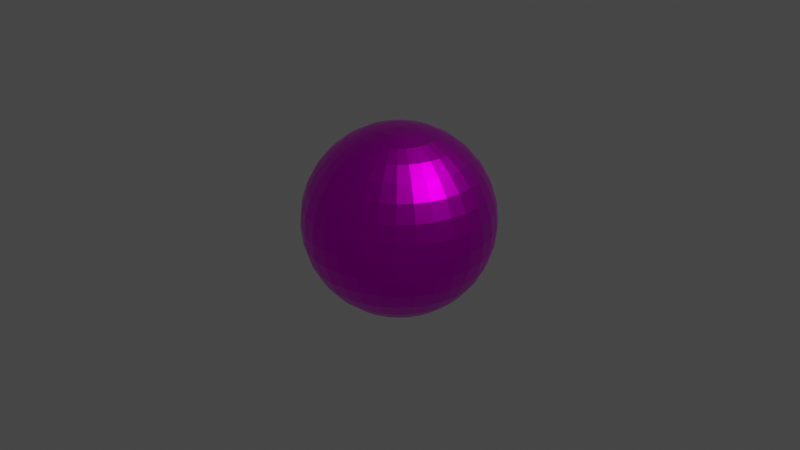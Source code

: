 # Source: Ball.blend  (saved by Blender 2.92.15; exported with 4.5.12 LTS)
import bpy
from mathutils import Matrix  # noqa: F401  (used for matrix-valued properties, if any)

bpy.ops.wm.read_factory_settings(use_empty=True)
scene = bpy.context.scene
scene.name = 'Scene'

# ---- collections
col_collection = bpy.data.collections.new('Collection'); scene.collection.children.link(col_collection)

# ---- images (referenced by path relative to the original .blend; pixels are not part of the script)
import os
ASSET_DIR = os.environ.get("B2B_ASSET_DIR", "")  # directory of the original .blend (textures are referenced by path, not embedded)
HERE = os.path.dirname(os.path.abspath(__file__))  # packed textures are extracted next to this script under _unpacked/

def load_image(name, relpath, width, height, colorspace="sRGB"):
    """Load a texture the original file referenced (path relative to the .blend, or extracted next to this script)."""
    p = next((c for c in (os.path.join(HERE, relpath), os.path.join(ASSET_DIR, relpath)) if relpath and os.path.exists(c)), "")
    if p:
        img = bpy.data.images.load(p, check_existing=True)
        img.name = name
    else:  # same state as the original file: an image datablock whose file is absent (Cycles renders it pink)
        img = bpy.data.images.new(name, width, height)
        img.source = "FILE"
        img.filepath = "//" + (relpath or name)
    img.colorspace_settings.name = colorspace
    return img
img_balltexture_png = load_image('BallTexture.png', 'Textures/BallTexture.png', 1024, 1024, 'sRGB')

# ---- materials (node trees are filled in below, after node groups)
mat_material_002 = bpy.data.materials.new('Material.002')
mat_material_002.use_transparent_shadow = False

# ---- material node trees
mat_material_002.use_nodes = True; mat_material_002.node_tree.nodes.clear()
_N = mat_material_002.node_tree.nodes; _L = mat_material_002.node_tree.links
n0 = _N.new('ShaderNodeBsdfPrincipled'); n0.name = 'Principled BSDF'; n0.location = (10, 300)
n0.distribution = 'GGX'
n0.subsurface_method = 'BURLEY'
n0.inputs[1].default_value = 1.0
n0.inputs[2].default_value = 0.3227
n0.inputs[3].default_value = 1.45
n0.inputs[27].default_value = (0.0, 0.0, 0.0, 1.0)
n0.inputs[28].default_value = 1.0
n1 = _N.new('ShaderNodeOutputMaterial'); n1.name = 'Material Output'; n1.location = (300, 300)
n2 = _N.new('ShaderNodeTexImage'); n2.name = 'Image Texture'; n2.location = (-289, 220)
n2.image = img_balltexture_png
n2.interpolation = 'Cubic'
n3 = _N.new('ShaderNodeMix'); n3.name = 'Mix'; n3.location = (-260, 180)
n3.data_type = 'RGBA'
n3.inputs[0].default_value = 1.0
n3.inputs[7].default_value = (1.0, 1.0, 1.0, 1.0)
n4 = _N.new('ShaderNodeMix'); n4.name = 'Mix.001'; n4.location = (-160, 180)
n4.data_type = 'RGBA'
n4.inputs[0].default_value = 0.2455
n4.inputs[6].default_value = (1.0, 1.0, 1.0, 1.0)
_L.new(n0.outputs[0], n1.inputs[0])
_L.new(n2.outputs[0], n0.inputs[0])
_L.new(n2.outputs[0], n3.inputs[6])
_L.new(n3.outputs[2], n4.inputs[7])
_L.new(n4.outputs[2], n0.inputs[14])
n1.is_active_output = True

# ---- world
world_world = bpy.data.worlds.new('World'); scene.world = world_world
world_world.use_nodes = True; world_world.node_tree.nodes.clear()
_N = world_world.node_tree.nodes; _L = world_world.node_tree.links
n0 = _N.new('ShaderNodeOutputWorld'); n0.name = 'World Output'; n0.location = (300, 300)
n1 = _N.new('ShaderNodeBackground'); n1.name = 'Background'; n1.location = (10, 300)
n1.inputs[0].default_value = (0.05088, 0.05088, 0.05088, 1.0)
_L.new(n1.outputs[0], n0.inputs[0])
n0.is_active_output = True
world_world.color = (0.05088, 0.05088, 0.05088)
world_world.use_sun_shadow = False
world_world.sun_shadow_jitter_overblur = 0.0

# ---- cameras
cam_camera = bpy.data.cameras.new('Camera')
cam_camera.clip_end = 100.0
cam_camera.ortho_scale = 7.314

# ---- lights
light_light = bpy.data.lights.new('Light', 'POINT')
light_light.transmission_factor = 0.0
light_light.energy = 1000.0
light_light.shadow_soft_size = 0.1
light_light.shadow_maximum_resolution = 0.006
light_light.use_absolute_resolution = True

# ---- meshes
me_sphere = bpy.data.meshes.new('Sphere')
me_sphere.from_pydata([(0.0, 0.1951, 0.9808), (0.0, 0.3827, 0.9239), (0.0, 0.5556, 0.8315), (0.0, 0.7071, 0.7071), (0.0, 0.8315, 0.5556), (0.0, 0.9239, 0.3827), (0.0, 0.9808, 0.1951), (0.0, 1.0, 7.55e-08), (0.0, 0.9808, -0.1951), (0.0, 0.5556, -0.8315), (0.03806, 0.1913, 0.9808), (0.07466, 0.3753, 0.9239), (0.1084, 0.5449, 0.8315), (0.1379, 0.6935, 0.7071), (0.1622, 0.8155, 0.5556), (0.1802, 0.9061, 0.3827), (0.1913, 0.9619, 0.1951), (0.1951, 0.9808, 7.55e-08), (0.1913, 0.9619, -0.1951), (0.1802, 0.9061, -0.3827), (0.1622, 0.8155, -0.5556), (0.1379, 0.6935, -0.7071), (0.1084, 0.5449, -0.8315), (0.07466, 0.3753, -0.9239), (0.03806, 0.1913, -0.9808), (0.07466, 0.1802, 0.9808), (0.1464, 0.3536, 0.9239), (0.2126, 0.5133, 0.8315), (0.2706, 0.6533, 0.7071), (0.3182, 0.7682, 0.5556), (0.3536, 0.8536, 0.3827), (0.3753, 0.9061, 0.1951), (0.3827, 0.9239, 7.55e-08), (0.3753, 0.9061, -0.1951), (0.3536, 0.8536, -0.3827), (0.3182, 0.7682, -0.5556), (0.2706, 0.6533, -0.7071), (0.2126, 0.5133, -0.8315), (0.1464, 0.3536, -0.9239), (0.07466, 0.1802, -0.9808), (0.1084, 0.1622, 0.9808), (0.2126, 0.3182, 0.9239), (0.3087, 0.4619, 0.8315), (0.3928, 0.5879, 0.7071), (0.4619, 0.6913, 0.5556), (0.5133, 0.7682, 0.3827), (0.5449, 0.8155, 0.1951), (0.5556, 0.8315, 7.55e-08), (0.5449, 0.8155, -0.1951), (0.5133, 0.7682, -0.3827), (0.4619, 0.6913, -0.5556), (0.3928, 0.5879, -0.7071), (0.3087, 0.4619, -0.8315), (0.2126, 0.3182, -0.9239), (0.1084, 0.1622, -0.9808), (0.1379, 0.1379, 0.9808), (0.2706, 0.2706, 0.9239), (0.3928, 0.3928, 0.8315), (0.5, 0.5, 0.7071), (0.5879, 0.5879, 0.5556), (0.6533, 0.6533, 0.3827), (0.6935, 0.6935, 0.1951), (0.7071, 0.7071, 7.55e-08), (0.6935, 0.6935, -0.1951), (0.6533, 0.6533, -0.3827), (0.5879, 0.5879, -0.5556), (0.5, 0.5, -0.7071), (0.3928, 0.3928, -0.8315), (0.2706, 0.2706, -0.9239), (0.1379, 0.1379, -0.9808), (0.1622, 0.1084, 0.9808), (0.3182, 0.2126, 0.9239), (0.4619, 0.3087, 0.8315), (0.5879, 0.3928, 0.7071), (0.6913, 0.4619, 0.5556), (0.7682, 0.5133, 0.3827), (0.8155, 0.5449, 0.1951), (0.8315, 0.5556, 7.55e-08), (0.8155, 0.5449, -0.1951), (0.7682, 0.5133, -0.3827), (0.6913, 0.4619, -0.5556), (0.5879, 0.3928, -0.7071), (0.4619, 0.3087, -0.8315), (0.3182, 0.2126, -0.9239), (0.1622, 0.1084, -0.9808), (0.1802, 0.07466, 0.9808), (0.3536, 0.1464, 0.9239), (0.5133, 0.2126, 0.8315), (0.6533, 0.2706, 0.7071), (0.7682, 0.3182, 0.5556), (0.8536, 0.3536, 0.3827), (0.9061, 0.3753, 0.1951), (0.9239, 0.3827, 7.55e-08), (0.9061, 0.3753, -0.1951), (0.8536, 0.3536, -0.3827), (0.7682, 0.3182, -0.5556), (0.6533, 0.2706, -0.7071), (0.5133, 0.2126, -0.8315), (0.3536, 0.1464, -0.9239), (0.1802, 0.07466, -0.9808), (0.1913, 0.03806, 0.9808), (0.3753, 0.07466, 0.9239), (0.5449, 0.1084, 0.8315), (0.6935, 0.1379, 0.7071), (0.8155, 0.1622, 0.5556), (0.9061, 0.1802, 0.3827), (0.9619, 0.1913, 0.1951), (0.9808, 0.1951, 7.55e-08), (0.9619, 0.1913, -0.1951), (0.9061, 0.1802, -0.3827), (0.8155, 0.1622, -0.5556), (0.6935, 0.1379, -0.7071), (0.5449, 0.1084, -0.8315), (0.3753, 0.07466, -0.9239), (0.1913, 0.03806, -0.9808), (0.1951, -3.266e-07, 0.9808), (0.3827, -3.192e-07, 0.9239), (0.5556, -3.117e-07, 0.8315), (0.7071, -3.192e-07, 0.7071), (0.8315, -3.341e-07, 0.5556), (0.9239, -2.745e-07, 0.3827), (0.9808, -3.937e-07, 0.1951), (1.0, -3.788e-07, 7.55e-08), (0.9808, -3.937e-07, -0.1951), (0.9239, -2.298e-07, -0.3827), (0.8315, -3.341e-07, -0.5556), (0.7071, -3.192e-07, -0.7071), (0.5556, -3.415e-07, -0.8315), (0.3827, -3.043e-07, -0.9239), (0.1951, -3.08e-07, -0.9808), (0.1913, -0.03806, 0.9808), (0.3753, -0.07466, 0.9239), (0.5449, -0.1084, 0.8315), (0.6935, -0.138, 0.7071), (0.8155, -0.1622, 0.5556), (0.9061, -0.1802, 0.3827), (0.9619, -0.1913, 0.1951), (0.9808, -0.1951, 7.55e-08), (0.9619, -0.1913, -0.1951), (0.9061, -0.1802, -0.3827), (0.8155, -0.1622, -0.5556), (0.6935, -0.138, -0.7071), (0.5449, -0.1084, -0.8315), (0.3753, -0.07466, -0.9239), (0.1913, -0.03806, -0.9808), (0.1802, -0.07466, 0.9808), (0.3536, -0.1464, 0.9239), (0.5133, -0.2126, 0.8315), (0.6533, -0.2706, 0.7071), (0.7682, -0.3182, 0.5556), (0.8536, -0.3536, 0.3827), (0.9061, -0.3753, 0.1951), (0.9239, -0.3827, 7.55e-08), (0.9061, -0.3753, -0.1951), (0.8536, -0.3536, -0.3827), (0.7682, -0.3182, -0.5556), (0.6533, -0.2706, -0.7071), (0.5133, -0.2126, -0.8315), (0.3536, -0.1464, -0.9239), (0.1802, -0.07466, -0.9808), (0.1622, -0.1084, 0.9808), (0.3182, -0.2126, 0.9239), (0.4619, -0.3087, 0.8315), (0.5879, -0.3928, 0.7071), (0.6913, -0.4619, 0.5556), (0.7682, -0.5133, 0.3827), (0.8155, -0.5449, 0.1951), (0.8315, -0.5556, 7.55e-08), (0.8155, -0.5449, -0.1951), (0.7682, -0.5133, -0.3827), (0.6913, -0.4619, -0.5556), (0.5879, -0.3928, -0.7071), (0.4619, -0.3087, -0.8315), (0.3182, -0.2126, -0.9239), (0.1622, -0.1084, -0.9808), (0.1379, -0.138, 0.9808), (0.2706, -0.2706, 0.9239), (0.3928, -0.3928, 0.8315), (0.5, -0.5, 0.7071), (0.5879, -0.5879, 0.5556), (0.6533, -0.6533, 0.3827), (0.6935, -0.6935, 0.1951), (0.7071, -0.7071, 7.55e-08), (0.6935, -0.6935, -0.1951), (0.6533, -0.6533, -0.3827), (0.5879, -0.5879, -0.5556), (0.5, -0.5, -0.7071), (0.3928, -0.3928, -0.8315), (0.2706, -0.2706, -0.9239), (0.1379, -0.138, -0.9808), (0.1084, -0.1622, 0.9808), (0.2126, -0.3182, 0.9239), (0.3087, -0.4619, 0.8315), (0.3928, -0.5879, 0.7071), (0.4619, -0.6913, 0.5556), (0.5133, -0.7682, 0.3827), (0.5449, -0.8155, 0.1951), (0.5556, -0.8315, 7.55e-08), (0.5449, -0.8155, -0.1951), (0.5133, -0.7682, -0.3827), (0.4619, -0.6913, -0.5556), (0.3928, -0.5879, -0.7071), (0.3087, -0.4619, -0.8315), (0.2126, -0.3182, -0.9239), (0.1084, -0.1622, -0.9808), (0.0, -3.258e-07, -1.0), (0.07466, -0.1802, 0.9808), (0.1464, -0.3536, 0.9239), (0.2126, -0.5133, 0.8315), (0.2706, -0.6533, 0.7071), (0.3182, -0.7682, 0.5556), (0.3536, -0.8536, 0.3827), (0.3753, -0.9061, 0.1951), (0.3827, -0.9239, 7.55e-08), (0.3753, -0.9061, -0.1951), (0.3536, -0.8536, -0.3827), (0.3182, -0.7682, -0.5556), (0.2706, -0.6533, -0.7071), (0.2126, -0.5133, -0.8315), (0.1464, -0.3536, -0.9239), (0.07466, -0.1802, -0.9808), (0.03806, -0.1913, 0.9808), (0.07466, -0.3753, 0.9239), (0.1084, -0.5449, 0.8315), (0.1379, -0.6935, 0.7071), (0.1622, -0.8155, 0.5556), (0.1802, -0.9061, 0.3827), (0.1913, -0.9619, 0.1951), (0.1951, -0.9808, 7.55e-08), (0.1913, -0.9619, -0.1951), (0.1802, -0.9061, -0.3827), (0.1622, -0.8155, -0.5556), (0.1379, -0.6935, -0.7071), (0.1084, -0.5449, -0.8315), (0.07466, -0.3753, -0.9239), (0.03806, -0.1913, -0.9808), (-7.212e-09, -0.1951, 0.9808), (4.122e-08, -0.3827, 0.9239), (2.632e-08, -0.5556, 0.8315), (-2.584e-08, -0.7071, 0.7071), (-8.544e-08, -0.8315, 0.5556), (6.357e-08, -0.9239, 0.3827), (-8.544e-08, -0.9808, 0.1951), (-1.003e-07, -1.0, 7.55e-08), (-8.544e-08, -0.9808, -0.1951), (6.357e-08, -0.9239, -0.3827), (-8.544e-08, -0.8315, -0.5556), (-2.584e-08, -0.7071, -0.7071), (-1.094e-08, -0.5556, -0.8315), (3.964e-09, -0.3827, -0.9239), (3.964e-09, -0.1951, -0.9808), (-0.03806, -0.1913, 0.9808), (-0.07466, -0.3753, 0.9239), (-0.1084, -0.5449, 0.8315), (-0.1379, -0.6935, 0.7071), (-0.1622, -0.8155, 0.5556), (-0.1802, -0.9061, 0.3827), (-0.1913, -0.9619, 0.1951), (-0.1951, -0.9808, 7.55e-08), (-0.1913, -0.9619, -0.1951), (-0.1802, -0.9061, -0.3827), (-0.1622, -0.8155, -0.5556), (-0.1379, -0.6935, -0.7071), (-0.1084, -0.5449, -0.8315), (-0.07466, -0.3753, -0.9239), (-0.03806, -0.1913, -0.9808), (-0.07466, -0.1802, 0.9808), (-0.1464, -0.3536, 0.9239), (-0.2126, -0.5133, 0.8315), (-0.2706, -0.6533, 0.7071), (-0.3182, -0.7682, 0.5556), (-0.3536, -0.8536, 0.3827), (-0.3753, -0.9061, 0.1951), (-0.3827, -0.9239, 7.55e-08), (-0.3753, -0.9061, -0.1951), (-0.3536, -0.8536, -0.3827), (-0.3182, -0.7682, -0.5556), (-0.2706, -0.6533, -0.7071), (-0.2126, -0.5133, -0.8315), (-0.1464, -0.3536, -0.9239), (-0.07466, -0.1802, -0.9808), (-0.1084, -0.1622, 0.9808), (-0.2126, -0.3182, 0.9239), (-0.3087, -0.4619, 0.8315), (-0.3928, -0.5879, 0.7071), (-0.4619, -0.6913, 0.5556), (-0.5133, -0.7682, 0.3827), (-0.5449, -0.8155, 0.1951), (-0.5556, -0.8315, 7.55e-08), (-0.5449, -0.8155, -0.1951), (-0.5133, -0.7682, -0.3827), (-0.4619, -0.6913, -0.5556), (-0.3928, -0.5879, -0.7071), (-0.3087, -0.4619, -0.8315), (-0.2126, -0.3182, -0.9239), (-0.1084, -0.1622, -0.9808), (-2.304e-07, -5.562e-07, 1.0), (-0.1379, -0.138, 0.9808), (-0.2706, -0.2706, 0.9239), (-0.3928, -0.3928, 0.8315), (-0.5, -0.5, 0.7071), (-0.5879, -0.5879, 0.5556), (-0.6533, -0.6533, 0.3827), (-0.6935, -0.6935, 0.1951), (-0.7071, -0.7071, 7.55e-08), (-0.6935, -0.6935, -0.1951), (-0.6533, -0.6533, -0.3827), (-0.5879, -0.5879, -0.5556), (-0.5, -0.5, -0.7071), (-0.3928, -0.3928, -0.8315), (-0.2706, -0.2706, -0.9239), (-0.1379, -0.1379, -0.9808), (-0.1622, -0.1084, 0.9808), (-0.3182, -0.2126, 0.9239), (-0.4619, -0.3087, 0.8315), (-0.5879, -0.3928, 0.7071), (-0.6913, -0.4619, 0.5556), (-0.7682, -0.5133, 0.3827), (-0.8155, -0.5449, 0.1951), (-0.8315, -0.5556, 7.55e-08), (-0.8155, -0.5449, -0.1951), (-0.7682, -0.5133, -0.3827), (-0.6913, -0.4619, -0.5556), (-0.5879, -0.3928, -0.7071), (-0.4619, -0.3087, -0.8315), (-0.3182, -0.2126, -0.9239), (-0.1622, -0.1084, -0.9808), (-0.1802, -0.07466, 0.9808), (-0.3536, -0.1464, 0.9239), (-0.5133, -0.2126, 0.8315), (-0.6533, -0.2706, 0.7071), (-0.7682, -0.3182, 0.5556), (-0.8536, -0.3536, 0.3827), (-0.9061, -0.3753, 0.1951), (-0.9239, -0.3827, 7.55e-08), (-0.9061, -0.3753, -0.1951), (-0.8536, -0.3536, -0.3827), (-0.7682, -0.3182, -0.5556), (-0.6533, -0.2706, -0.7071), (-0.5133, -0.2126, -0.8315), (-0.3536, -0.1464, -0.9239), (-0.1802, -0.07466, -0.9808), (-0.1913, -0.03806, 0.9808), (-0.3753, -0.07466, 0.9239), (-0.5449, -0.1084, 0.8315), (-0.6935, -0.1379, 0.7071), (-0.8155, -0.1622, 0.5556), (-0.9061, -0.1802, 0.3827), (-0.9619, -0.1913, 0.1951), (-0.9808, -0.1951, 7.55e-08), (-0.9619, -0.1913, -0.1951), (-0.9061, -0.1802, -0.3827), (-0.8155, -0.1622, -0.5556), (-0.6935, -0.1379, -0.7071), (-0.5449, -0.1084, -0.8315), (-0.3753, -0.07466, -0.9239), (-0.1913, -0.03806, -0.9808), (-0.1951, -3.117e-07, 0.9808), (-0.3827, -2.819e-07, 0.9239), (-0.5556, -2.819e-07, 0.8315), (-0.7071, -1.851e-07, 0.7071), (-0.8315, -1.404e-07, 0.5556), (-0.9239, -3.192e-07, 0.3827), (-0.9808, -9.567e-08, 0.1951), (-1.0, -1.404e-07, 7.55e-08), (-0.9808, -9.567e-08, -0.1951), (-0.9239, -3.192e-07, -0.3827), (-0.8315, -1.404e-07, -0.5556), (-0.7071, -1.851e-07, -0.7071), (-0.5556, -2.596e-07, -0.8315), (-0.3827, -2.521e-07, -0.9239), (-0.1951, -3.155e-07, -0.9808), (-0.1913, 0.03806, 0.9808), (-0.3753, 0.07466, 0.9239), (-0.5449, 0.1084, 0.8315), (-0.6935, 0.1379, 0.7071), (-0.8155, 0.1622, 0.5556), (-0.9061, 0.1802, 0.3827), (-0.9619, 0.1913, 0.1951), (-0.9808, 0.1951, 7.55e-08), (-0.9619, 0.1913, -0.1951), (-0.9061, 0.1802, -0.3827), (-0.8155, 0.1622, -0.5556), (-0.6935, 0.1379, -0.7071), (-0.5449, 0.1084, -0.8315), (-0.3753, 0.07466, -0.9239), (-0.1913, 0.03806, -0.9808), (-0.1802, 0.07466, 0.9808), (-0.3536, 0.1464, 0.9239), (-0.5133, 0.2126, 0.8315), (-0.6533, 0.2706, 0.7071), (-0.7682, 0.3182, 0.5556), (-0.8536, 0.3536, 0.3827), (-0.9061, 0.3753, 0.1951), (-0.9239, 0.3827, 7.55e-08), (-0.9061, 0.3753, -0.1951), (-0.8536, 0.3536, -0.3827), (-0.7682, 0.3182, -0.5556), (-0.6533, 0.2706, -0.7071), (-0.5133, 0.2126, -0.8315), (-0.3536, 0.1464, -0.9239), (-0.1802, 0.07466, -0.9808), (-0.1622, 0.1084, 0.9808), (-0.3182, 0.2126, 0.9239), (-0.4619, 0.3087, 0.8315), (-0.5879, 0.3928, 0.7071), (-0.6913, 0.4619, 0.5556), (-0.7682, 0.5133, 0.3827), (-0.8155, 0.5449, 0.1951), (-0.8315, 0.5556, 7.55e-08), (-0.8155, 0.5449, -0.1951), (-0.7682, 0.5133, -0.3827), (-0.6913, 0.4619, -0.5556), (-0.5879, 0.3928, -0.7071), (-0.4619, 0.3087, -0.8315), (-0.3182, 0.2126, -0.9239), (-0.1622, 0.1084, -0.9808), (-0.1379, 0.1379, 0.9808), (-0.2706, 0.2706, 0.9239), (-0.3928, 0.3928, 0.8315), (-0.5, 0.5, 0.7071), (-0.5879, 0.5879, 0.5556), (-0.6533, 0.6533, 0.3827), (-0.6935, 0.6935, 0.1951), (-0.7071, 0.7071, 7.55e-08), (-0.6935, 0.6935, -0.1951), (-0.6533, 0.6533, -0.3827), (-0.5879, 0.5879, -0.5556), (-0.5, 0.5, -0.7071), (-0.3928, 0.3928, -0.8315), (-0.2706, 0.2706, -0.9239), (-0.1379, 0.1379, -0.9808), (-0.1084, 0.1622, 0.9808), (-0.2126, 0.3182, 0.9239), (-0.3087, 0.4619, 0.8315), (-0.3928, 0.5879, 0.7071), (-0.4619, 0.6913, 0.5556), (-0.5133, 0.7682, 0.3827), (-0.5449, 0.8155, 0.1951), (-0.5556, 0.8315, 7.55e-08), (-0.5449, 0.8155, -0.1951), (-0.5133, 0.7682, -0.3827), (-0.4619, 0.6913, -0.5556), (-0.3928, 0.5879, -0.7071), (-0.3087, 0.4619, -0.8315), (-0.2126, 0.3182, -0.9239), (-0.1084, 0.1622, -0.9808), (-0.07466, 0.1802, 0.9808), (-0.1464, 0.3536, 0.9239), (-0.2126, 0.5133, 0.8315), (-0.2706, 0.6533, 0.7071), (-0.3182, 0.7682, 0.5556), (-0.3536, 0.8536, 0.3827), (-0.3753, 0.9061, 0.1951), (-0.3827, 0.9239, 7.55e-08), (-0.3753, 0.9061, -0.1951), (-0.3536, 0.8536, -0.3827), (-0.3182, 0.7682, -0.5556), (-0.2706, 0.6533, -0.7071), (-0.2126, 0.5133, -0.8315), (-0.1464, 0.3536, -0.9239), (-0.07466, 0.1802, -0.9808), (-0.03806, 0.1913, 0.9808), (-0.07466, 0.3753, 0.9239), (-0.1084, 0.5449, 0.8315), (-0.1379, 0.6935, 0.7071), (-0.1622, 0.8155, 0.5556), (-0.1802, 0.9061, 0.3827), (-0.1913, 0.9619, 0.1951), (-0.1951, 0.9808, 7.55e-08), (-0.1913, 0.9619, -0.1951), (-0.1802, 0.9061, -0.3827), (-0.1622, 0.8155, -0.5556), (-0.1379, 0.6935, -0.7071), (-0.1084, 0.5449, -0.8315), (-0.07466, 0.3753, -0.9239), (-0.03806, 0.1913, -0.9808), (6.357e-08, 0.9239, -0.3827), (2.722e-07, 0.8315, -0.5556), (1.53e-07, 0.7071, -0.7071), (7.847e-08, 0.3827, -0.9239), (1.514e-08, 0.1951, -0.9808)], [], [(5, 4, 14, 15), (480, 9, 22, 23), (6, 5, 15, 16), (481, 480, 23, 24), (7, 6, 16, 17), (0, 296, 10), (205, 481, 24), (8, 7, 17, 18), (1, 0, 10, 11), (477, 8, 18, 19), (2, 1, 11, 12), (478, 477, 19, 20), (3, 2, 12, 13), (479, 478, 20, 21), (4, 3, 13, 14), (9, 479, 21, 22), (21, 20, 35, 36), (14, 13, 28, 29), (22, 21, 36, 37), (15, 14, 29, 30), (23, 22, 37, 38), (16, 15, 30, 31), (24, 23, 38, 39), (17, 16, 31, 32), (10, 296, 25), (205, 24, 39), (18, 17, 32, 33), (11, 10, 25, 26), (19, 18, 33, 34), (12, 11, 26, 27), (20, 19, 34, 35), (13, 12, 27, 28), (205, 39, 54), (33, 32, 47, 48), (26, 25, 40, 41), (34, 33, 48, 49), (27, 26, 41, 42), (35, 34, 49, 50), (28, 27, 42, 43), (36, 35, 50, 51), (29, 28, 43, 44), (37, 36, 51, 52), (30, 29, 44, 45), (38, 37, 52, 53), (31, 30, 45, 46), (39, 38, 53, 54), (32, 31, 46, 47), (25, 296, 40), (52, 51, 66, 67), (45, 44, 59, 60), (53, 52, 67, 68), (46, 45, 60, 61), (54, 53, 68, 69), (47, 46, 61, 62), (40, 296, 55), (205, 54, 69), (48, 47, 62, 63), (41, 40, 55, 56), (49, 48, 63, 64), (42, 41, 56, 57), (50, 49, 64, 65), (43, 42, 57, 58), (51, 50, 65, 66), (44, 43, 58, 59), (56, 55, 70, 71), (64, 63, 78, 79), (57, 56, 71, 72), (65, 64, 79, 80), (58, 57, 72, 73), (66, 65, 80, 81), (59, 58, 73, 74), (67, 66, 81, 82), (60, 59, 74, 75), (68, 67, 82, 83), (61, 60, 75, 76), (69, 68, 83, 84), (62, 61, 76, 77), (55, 296, 70), (205, 69, 84), (63, 62, 77, 78), (75, 74, 89, 90), (83, 82, 97, 98), (76, 75, 90, 91), (84, 83, 98, 99), (77, 76, 91, 92), (70, 296, 85), (205, 84, 99), (78, 77, 92, 93), (71, 70, 85, 86), (79, 78, 93, 94), (72, 71, 86, 87), (80, 79, 94, 95), (73, 72, 87, 88), (81, 80, 95, 96), (74, 73, 88, 89), (82, 81, 96, 97), (94, 93, 108, 109), (87, 86, 101, 102), (95, 94, 109, 110), (88, 87, 102, 103), (96, 95, 110, 111), (89, 88, 103, 104), (97, 96, 111, 112), (90, 89, 104, 105), (98, 97, 112, 113), (91, 90, 105, 106), (99, 98, 113, 114), (92, 91, 106, 107), (85, 296, 100), (205, 99, 114), (93, 92, 107, 108), (86, 85, 100, 101), (113, 112, 127, 128), (106, 105, 120, 121), (114, 113, 128, 129), (107, 106, 121, 122), (100, 296, 115), (205, 114, 129), (108, 107, 122, 123), (101, 100, 115, 116), (109, 108, 123, 124), (102, 101, 116, 117), (110, 109, 124, 125), (103, 102, 117, 118), (111, 110, 125, 126), (104, 103, 118, 119), (112, 111, 126, 127), (105, 104, 119, 120), (117, 116, 131, 132), (125, 124, 139, 140), (118, 117, 132, 133), (126, 125, 140, 141), (119, 118, 133, 134), (127, 126, 141, 142), (120, 119, 134, 135), (128, 127, 142, 143), (121, 120, 135, 136), (129, 128, 143, 144), (122, 121, 136, 137), (115, 296, 130), (205, 129, 144), (123, 122, 137, 138), (116, 115, 130, 131), (124, 123, 138, 139), (136, 135, 150, 151), (144, 143, 158, 159), (137, 136, 151, 152), (130, 296, 145), (205, 144, 159), (138, 137, 152, 153), (131, 130, 145, 146), (139, 138, 153, 154), (132, 131, 146, 147), (140, 139, 154, 155), (133, 132, 147, 148), (141, 140, 155, 156), (134, 133, 148, 149), (142, 141, 156, 157), (135, 134, 149, 150), (143, 142, 157, 158), (155, 154, 169, 170), (148, 147, 162, 163), (156, 155, 170, 171), (149, 148, 163, 164), (157, 156, 171, 172), (150, 149, 164, 165), (158, 157, 172, 173), (151, 150, 165, 166), (159, 158, 173, 174), (152, 151, 166, 167), (145, 296, 160), (205, 159, 174), (153, 152, 167, 168), (146, 145, 160, 161), (154, 153, 168, 169), (147, 146, 161, 162), (174, 173, 188, 189), (167, 166, 181, 182), (160, 296, 175), (205, 174, 189), (168, 167, 182, 183), (161, 160, 175, 176), (169, 168, 183, 184), (162, 161, 176, 177), (170, 169, 184, 185), (163, 162, 177, 178), (171, 170, 185, 186), (164, 163, 178, 179), (172, 171, 186, 187), (165, 164, 179, 180), (173, 172, 187, 188), (166, 165, 180, 181), (186, 185, 200, 201), (179, 178, 193, 194), (187, 186, 201, 202), (180, 179, 194, 195), (188, 187, 202, 203), (181, 180, 195, 196), (189, 188, 203, 204), (182, 181, 196, 197), (175, 296, 190), (205, 189, 204), (183, 182, 197, 198), (176, 175, 190, 191), (184, 183, 198, 199), (177, 176, 191, 192), (185, 184, 199, 200), (178, 177, 192, 193), (190, 296, 206), (205, 204, 220), (198, 197, 213, 214), (191, 190, 206, 207), (199, 198, 214, 215), (192, 191, 207, 208), (200, 199, 215, 216), (193, 192, 208, 209), (201, 200, 216, 217), (194, 193, 209, 210), (202, 201, 217, 218), (195, 194, 210, 211), (203, 202, 218, 219), (196, 195, 211, 212), (204, 203, 219, 220), (197, 196, 212, 213), (210, 209, 224, 225), (218, 217, 232, 233), (211, 210, 225, 226), (219, 218, 233, 234), (212, 211, 226, 227), (220, 219, 234, 235), (213, 212, 227, 228), (206, 296, 221), (205, 220, 235), (214, 213, 228, 229), (207, 206, 221, 222), (215, 214, 229, 230), (208, 207, 222, 223), (216, 215, 230, 231), (209, 208, 223, 224), (217, 216, 231, 232), (229, 228, 243, 244), (222, 221, 236, 237), (230, 229, 244, 245), (223, 222, 237, 238), (231, 230, 245, 246), (224, 223, 238, 239), (232, 231, 246, 247), (225, 224, 239, 240), (233, 232, 247, 248), (226, 225, 240, 241), (234, 233, 248, 249), (227, 226, 241, 242), (235, 234, 249, 250), (228, 227, 242, 243), (221, 296, 236), (205, 235, 250), (248, 247, 262, 263), (241, 240, 255, 256), (249, 248, 263, 264), (242, 241, 256, 257), (250, 249, 264, 265), (243, 242, 257, 258), (236, 296, 251), (205, 250, 265), (244, 243, 258, 259), (237, 236, 251, 252), (245, 244, 259, 260), (238, 237, 252, 253), (246, 245, 260, 261), (239, 238, 253, 254), (247, 246, 261, 262), (240, 239, 254, 255), (252, 251, 266, 267), (260, 259, 274, 275), (253, 252, 267, 268), (261, 260, 275, 276), (254, 253, 268, 269), (262, 261, 276, 277), (255, 254, 269, 270), (263, 262, 277, 278), (256, 255, 270, 271), (264, 263, 278, 279), (257, 256, 271, 272), (265, 264, 279, 280), (258, 257, 272, 273), (251, 296, 266), (205, 265, 280), (259, 258, 273, 274), (271, 270, 285, 286), (279, 278, 293, 294), (272, 271, 286, 287), (280, 279, 294, 295), (273, 272, 287, 288), (266, 296, 281), (205, 280, 295), (274, 273, 288, 289), (267, 266, 281, 282), (275, 274, 289, 290), (268, 267, 282, 283), (276, 275, 290, 291), (269, 268, 283, 284), (277, 276, 291, 292), (270, 269, 284, 285), (278, 277, 292, 293), (290, 289, 305, 306), (283, 282, 298, 299), (291, 290, 306, 307), (284, 283, 299, 300), (292, 291, 307, 308), (285, 284, 300, 301), (293, 292, 308, 309), (286, 285, 301, 302), (294, 293, 309, 310), (287, 286, 302, 303), (295, 294, 310, 311), (288, 287, 303, 304), (281, 296, 297), (205, 295, 311), (289, 288, 304, 305), (282, 281, 297, 298), (310, 309, 324, 325), (303, 302, 317, 318), (311, 310, 325, 326), (304, 303, 318, 319), (297, 296, 312), (205, 311, 326), (305, 304, 319, 320), (298, 297, 312, 313), (306, 305, 320, 321), (299, 298, 313, 314), (307, 306, 321, 322), (300, 299, 314, 315), (308, 307, 322, 323), (301, 300, 315, 316), (309, 308, 323, 324), (302, 301, 316, 317), (322, 321, 336, 337), (315, 314, 329, 330), (323, 322, 337, 338), (316, 315, 330, 331), (324, 323, 338, 339), (317, 316, 331, 332), (325, 324, 339, 340), (318, 317, 332, 333), (326, 325, 340, 341), (319, 318, 333, 334), (312, 296, 327), (205, 326, 341), (320, 319, 334, 335), (313, 312, 327, 328), (321, 320, 335, 336), (314, 313, 328, 329), (341, 340, 355, 356), (334, 333, 348, 349), (327, 296, 342), (205, 341, 356), (335, 334, 349, 350), (328, 327, 342, 343), (336, 335, 350, 351), (329, 328, 343, 344), (337, 336, 351, 352), (330, 329, 344, 345), (338, 337, 352, 353), (331, 330, 345, 346), (339, 338, 353, 354), (332, 331, 346, 347), (340, 339, 354, 355), (333, 332, 347, 348), (345, 344, 359, 360), (353, 352, 367, 368), (346, 345, 360, 361), (354, 353, 368, 369), (347, 346, 361, 362), (355, 354, 369, 370), (348, 347, 362, 363), (356, 355, 370, 371), (349, 348, 363, 364), (342, 296, 357), (205, 356, 371), (350, 349, 364, 365), (343, 342, 357, 358), (351, 350, 365, 366), (344, 343, 358, 359), (352, 351, 366, 367), (364, 363, 378, 379), (357, 296, 372), (205, 371, 386), (365, 364, 379, 380), (358, 357, 372, 373), (366, 365, 380, 381), (359, 358, 373, 374), (367, 366, 381, 382), (360, 359, 374, 375), (368, 367, 382, 383), (361, 360, 375, 376), (369, 368, 383, 384), (362, 361, 376, 377), (370, 369, 384, 385), (363, 362, 377, 378), (371, 370, 385, 386), (383, 382, 397, 398), (376, 375, 390, 391), (384, 383, 398, 399), (377, 376, 391, 392), (385, 384, 399, 400), (378, 377, 392, 393), (386, 385, 400, 401), (379, 378, 393, 394), (372, 296, 387), (205, 386, 401), (380, 379, 394, 395), (373, 372, 387, 388), (381, 380, 395, 396), (374, 373, 388, 389), (382, 381, 396, 397), (375, 374, 389, 390), (387, 296, 402), (205, 401, 416), (395, 394, 409, 410), (388, 387, 402, 403), (396, 395, 410, 411), (389, 388, 403, 404), (397, 396, 411, 412), (390, 389, 404, 405), (398, 397, 412, 413), (391, 390, 405, 406), (399, 398, 413, 414), (392, 391, 406, 407), (400, 399, 414, 415), (393, 392, 407, 408), (401, 400, 415, 416), (394, 393, 408, 409), (406, 405, 420, 421), (414, 413, 428, 429), (407, 406, 421, 422), (415, 414, 429, 430), (408, 407, 422, 423), (416, 415, 430, 431), (409, 408, 423, 424), (402, 296, 417), (205, 416, 431), (410, 409, 424, 425), (403, 402, 417, 418), (411, 410, 425, 426), (404, 403, 418, 419), (412, 411, 426, 427), (405, 404, 419, 420), (413, 412, 427, 428), (425, 424, 439, 440), (418, 417, 432, 433), (426, 425, 440, 441), (419, 418, 433, 434), (427, 426, 441, 442), (420, 419, 434, 435), (428, 427, 442, 443), (421, 420, 435, 436), (429, 428, 443, 444), (422, 421, 436, 437), (430, 429, 444, 445), (423, 422, 437, 438), (431, 430, 445, 446), (424, 423, 438, 439), (417, 296, 432), (205, 431, 446), (444, 443, 458, 459), (437, 436, 451, 452), (445, 444, 459, 460), (438, 437, 452, 453), (446, 445, 460, 461), (439, 438, 453, 454), (432, 296, 447), (205, 446, 461), (440, 439, 454, 455), (433, 432, 447, 448), (441, 440, 455, 456), (434, 433, 448, 449), (442, 441, 456, 457), (435, 434, 449, 450), (443, 442, 457, 458), (436, 435, 450, 451), (456, 455, 470, 471), (449, 448, 463, 464), (457, 456, 471, 472), (450, 449, 464, 465), (458, 457, 472, 473), (451, 450, 465, 466), (459, 458, 473, 474), (452, 451, 466, 467), (460, 459, 474, 475), (453, 452, 467, 468), (461, 460, 475, 476), (454, 453, 468, 469), (447, 296, 462), (205, 461, 476), (455, 454, 469, 470), (448, 447, 462, 463), (475, 474, 9, 480), (468, 467, 5, 6), (476, 475, 480, 481), (469, 468, 6, 7), (462, 296, 0), (205, 476, 481), (470, 469, 7, 8), (463, 462, 0, 1), (471, 470, 8, 477), (464, 463, 1, 2), (472, 471, 477, 478), (465, 464, 2, 3), (473, 472, 478, 479), (466, 465, 3, 4), (474, 473, 479, 9), (467, 466, 4, 5)])
_uv = me_sphere.uv_layers.new(name='UVMap')
_uv.uv.foreach_set('vector', [0.1747, 0.4095, 0.2384, 0.4279, 0.2293, 0.4791, 0.1634, 0.4734, 0.459, 0.5771, 0.4366, 0.6184, 0.4142, 0.6034, 0.4443, 0.5672, 0.1028, 0.3891, 0.1747, 0.4095, 0.1634, 0.4734, 0.08853, 0.4669, 0.4805, 0.5372, 0.459, 0.5771, 0.4443, 0.5672, 0.4732, 0.5323, 0.01708, 0.3648, 0.1028, 0.3891, 0.08853, 0.4669, 9.995e-05, 0.4592, 0.4472, 0.4876, 0.495, 0.501, 0.4455, 0.4972, 0.5016, 0.4977, 0.4805, 0.5372, 0.4732, 0.5323, 0.3234, 0.8246, 0.2836, 0.8972, 0.2092, 0.8463, 0.2627, 0.7831, 0.3988, 0.474, 0.4472, 0.4876, 0.4455, 0.4972, 0.3954, 0.4932, 0.3572, 0.7636, 0.3234, 0.8246, 0.2627, 0.7831, 0.3078, 0.7299, 0.3488, 0.4597, 0.3988, 0.474, 0.3954, 0.4932, 0.3436, 0.4889, 0.3865, 0.7096, 0.3572, 0.7636, 0.3078, 0.7299, 0.3471, 0.6833, 0.2958, 0.4444, 0.3488, 0.4597, 0.3436, 0.4889, 0.2887, 0.4843, 0.4126, 0.6622, 0.3865, 0.7096, 0.3471, 0.6833, 0.3821, 0.6417, 0.2384, 0.4279, 0.2958, 0.4444, 0.2887, 0.4843, 0.2293, 0.4791, 0.4366, 0.6184, 0.4126, 0.6622, 0.3821, 0.6417, 0.4142, 0.6034, 0.3821, 0.6417, 0.3471, 0.6833, 0.3138, 0.6495, 0.3563, 0.6156, 0.2293, 0.4791, 0.2887, 0.4843, 0.2895, 0.5247, 0.2302, 0.5311, 0.4142, 0.6034, 0.3821, 0.6417, 0.3563, 0.6156, 0.3953, 0.5843, 0.1634, 0.4734, 0.2293, 0.4791, 0.2302, 0.5311, 0.1644, 0.5381, 0.4443, 0.5672, 0.4142, 0.6034, 0.3953, 0.5843, 0.4319, 0.5547, 0.08853, 0.4669, 0.1634, 0.4734, 0.1644, 0.5381, 0.08948, 0.546, 0.4732, 0.5323, 0.4443, 0.5672, 0.4319, 0.5547, 0.467, 0.5261, 9.995e-05, 0.4592, 0.08853, 0.4669, 0.08948, 0.546, 0.001127, 0.5553, 0.4455, 0.4972, 0.495, 0.501, 0.4457, 0.5069, 0.5016, 0.4977, 0.4732, 0.5323, 0.467, 0.5261, 0.2627, 0.7831, 0.2092, 0.8463, 0.1466, 0.7817, 0.2114, 0.7305, 0.3954, 0.4932, 0.4455, 0.4972, 0.4457, 0.5069, 0.3958, 0.5128, 0.3078, 0.7299, 0.2627, 0.7831, 0.2114, 0.7305, 0.2661, 0.6873, 0.3436, 0.4889, 0.3954, 0.4932, 0.3958, 0.5128, 0.3442, 0.5186, 0.3471, 0.6833, 0.3078, 0.7299, 0.2661, 0.6873, 0.3138, 0.6495, 0.2887, 0.4843, 0.3436, 0.4889, 0.3442, 0.5186, 0.2895, 0.5247, 0.5016, 0.4977, 0.467, 0.5261, 0.4621, 0.5188, 0.2114, 0.7305, 0.1466, 0.7817, 0.09813, 0.7063, 0.1716, 0.6689, 0.3958, 0.5128, 0.4457, 0.5069, 0.4478, 0.5164, 0.4, 0.5319, 0.2661, 0.6873, 0.2114, 0.7305, 0.1716, 0.6689, 0.2337, 0.6374, 0.3442, 0.5186, 0.3958, 0.5128, 0.4, 0.5319, 0.3505, 0.5476, 0.3138, 0.6495, 0.2661, 0.6873, 0.2337, 0.6374, 0.2877, 0.6098, 0.2895, 0.5247, 0.3442, 0.5186, 0.3505, 0.5476, 0.298, 0.5642, 0.3563, 0.6156, 0.3138, 0.6495, 0.2877, 0.6098, 0.336, 0.5849, 0.2302, 0.5311, 0.2895, 0.5247, 0.298, 0.5642, 0.2411, 0.5819, 0.3953, 0.5843, 0.3563, 0.6156, 0.336, 0.5849, 0.3804, 0.5619, 0.1644, 0.5381, 0.2302, 0.5311, 0.2411, 0.5819, 0.1779, 0.6015, 0.4319, 0.5547, 0.3953, 0.5843, 0.3804, 0.5619, 0.4221, 0.54, 0.08948, 0.546, 0.1644, 0.5381, 0.1779, 0.6015, 0.1056, 0.6236, 0.467, 0.5261, 0.4319, 0.5547, 0.4221, 0.54, 0.4621, 0.5188, 0.001127, 0.5553, 0.08948, 0.546, 0.1056, 0.6236, 0.0205, 0.6497, 0.4457, 0.5069, 0.495, 0.501, 0.4478, 0.5164, 0.3804, 0.5619, 0.336, 0.5849, 0.3222, 0.5508, 0.3702, 0.5369, 0.1779, 0.6015, 0.2411, 0.5819, 0.2616, 0.6297, 0.2032, 0.6611, 0.4221, 0.54, 0.3804, 0.5619, 0.3702, 0.5369, 0.4153, 0.5237, 0.1056, 0.6236, 0.1779, 0.6015, 0.2032, 0.6611, 0.1365, 0.6969, 0.4621, 0.5188, 0.4221, 0.54, 0.4153, 0.5237, 0.4588, 0.5107, 0.0205, 0.6497, 0.1056, 0.6236, 0.1365, 0.6969, 0.05778, 0.739, 0.4478, 0.5164, 0.495, 0.501, 0.4517, 0.5254, 0.5016, 0.4977, 0.4621, 0.5188, 0.4588, 0.5107, 0.1716, 0.6689, 0.09813, 0.7063, 0.06559, 0.623, 0.1448, 0.6009, 0.4, 0.5319, 0.4478, 0.5164, 0.4517, 0.5254, 0.4078, 0.5498, 0.2337, 0.6374, 0.1716, 0.6689, 0.1448, 0.6009, 0.2117, 0.5822, 0.3505, 0.5476, 0.4, 0.5319, 0.4078, 0.5498, 0.3623, 0.5749, 0.2877, 0.6098, 0.2337, 0.6374, 0.2117, 0.5822, 0.27, 0.5658, 0.298, 0.5642, 0.3505, 0.5476, 0.3623, 0.5749, 0.314, 0.6013, 0.336, 0.5849, 0.2877, 0.6098, 0.27, 0.5658, 0.3222, 0.5508, 0.2411, 0.5819, 0.298, 0.5642, 0.314, 0.6013, 0.2616, 0.6297, 0.4078, 0.5498, 0.4517, 0.5254, 0.4572, 0.5333, 0.419, 0.5658, 0.2117, 0.5822, 0.1448, 0.6009, 0.1318, 0.529, 0.201, 0.5238, 0.3623, 0.5749, 0.4078, 0.5498, 0.419, 0.5658, 0.3792, 0.5993, 0.27, 0.5658, 0.2117, 0.5822, 0.201, 0.5238, 0.2613, 0.5192, 0.314, 0.6013, 0.3623, 0.5749, 0.3792, 0.5993, 0.3369, 0.6346, 0.3222, 0.5508, 0.27, 0.5658, 0.2613, 0.5192, 0.3154, 0.5148, 0.2616, 0.6297, 0.314, 0.6013, 0.3369, 0.6346, 0.291, 0.6727, 0.3702, 0.5369, 0.3222, 0.5508, 0.3154, 0.5148, 0.3651, 0.5105, 0.2032, 0.6611, 0.2616, 0.6297, 0.291, 0.6727, 0.2397, 0.7148, 0.4153, 0.5237, 0.3702, 0.5369, 0.3651, 0.5105, 0.4119, 0.5063, 0.1365, 0.6969, 0.2032, 0.6611, 0.2397, 0.7148, 0.181, 0.7629, 0.4588, 0.5107, 0.4153, 0.5237, 0.4119, 0.5063, 0.4571, 0.5021, 0.05778, 0.739, 0.1365, 0.6969, 0.181, 0.7629, 0.1118, 0.8196, 0.4517, 0.5254, 0.495, 0.501, 0.4572, 0.5333, 0.5016, 0.4977, 0.4588, 0.5107, 0.4571, 0.5021, 0.1448, 0.6009, 0.06559, 0.623, 0.05008, 0.5352, 0.1318, 0.529, 0.2397, 0.7148, 0.291, 0.6727, 0.3281, 0.7092, 0.286, 0.7606, 0.4119, 0.5063, 0.3651, 0.5105, 0.3653, 0.4836, 0.412, 0.4886, 0.181, 0.7629, 0.2397, 0.7148, 0.286, 0.7606, 0.2376, 0.8192, 0.4571, 0.5021, 0.4119, 0.5063, 0.412, 0.4886, 0.4571, 0.4933, 0.1118, 0.8196, 0.181, 0.7629, 0.2376, 0.8192, 0.1805, 0.8884, 0.4572, 0.5333, 0.495, 0.501, 0.4643, 0.5401, 0.5016, 0.4977, 0.4571, 0.5021, 0.4571, 0.4933, 0.1318, 0.529, 0.05008, 0.5352, 0.05204, 0.4463, 0.1332, 0.4562, 0.419, 0.5658, 0.4572, 0.5333, 0.4643, 0.5401, 0.433, 0.5794, 0.201, 0.5238, 0.1318, 0.529, 0.1332, 0.4562, 0.2019, 0.4646, 0.3792, 0.5993, 0.419, 0.5658, 0.433, 0.5794, 0.4005, 0.62, 0.2613, 0.5192, 0.201, 0.5238, 0.2019, 0.4646, 0.2619, 0.4718, 0.3369, 0.6346, 0.3792, 0.5993, 0.4005, 0.62, 0.3659, 0.6629, 0.3154, 0.5148, 0.2613, 0.5192, 0.2619, 0.4718, 0.3157, 0.4781, 0.291, 0.6727, 0.3369, 0.6346, 0.3659, 0.6629, 0.3281, 0.7092, 0.3651, 0.5105, 0.3154, 0.5148, 0.3157, 0.4781, 0.3653, 0.4836, 0.2019, 0.4646, 0.1332, 0.4562, 0.1488, 0.3852, 0.2144, 0.4068, 0.4005, 0.62, 0.433, 0.5794, 0.4495, 0.59, 0.4255, 0.6362, 0.2619, 0.4718, 0.2019, 0.4646, 0.2144, 0.4068, 0.2717, 0.4256, 0.3659, 0.6629, 0.4005, 0.62, 0.4255, 0.6362, 0.3998, 0.685, 0.3157, 0.4781, 0.2619, 0.4718, 0.2717, 0.4256, 0.3232, 0.4422, 0.3281, 0.7092, 0.3659, 0.6629, 0.3998, 0.685, 0.3717, 0.7378, 0.3653, 0.4836, 0.3157, 0.4781, 0.3232, 0.4422, 0.3707, 0.4573, 0.286, 0.7606, 0.3281, 0.7092, 0.3717, 0.7378, 0.3403, 0.7965, 0.412, 0.4886, 0.3653, 0.4836, 0.3707, 0.4573, 0.4155, 0.4713, 0.2376, 0.8192, 0.286, 0.7606, 0.3403, 0.7965, 0.3042, 0.8635, 0.4571, 0.4933, 0.412, 0.4886, 0.4155, 0.4713, 0.4588, 0.4847, 0.1805, 0.8884, 0.2376, 0.8192, 0.3042, 0.8635, 0.2615, 0.9427, 0.4643, 0.5401, 0.495, 0.501, 0.4725, 0.5453, 0.5016, 0.4977, 0.4571, 0.4933, 0.4588, 0.4847, 0.1332, 0.4562, 0.05204, 0.4463, 0.07128, 0.3597, 0.1488, 0.3852, 0.433, 0.5794, 0.4643, 0.5401, 0.4725, 0.5453, 0.4495, 0.59, 0.4155, 0.4713, 0.3707, 0.4573, 0.3811, 0.4326, 0.4223, 0.4551, 0.3042, 0.8635, 0.3403, 0.7965, 0.4007, 0.8212, 0.3782, 0.8941, 0.4588, 0.4847, 0.4155, 0.4713, 0.4223, 0.4551, 0.4622, 0.4766, 0.2615, 0.9427, 0.3042, 0.8635, 0.3782, 0.8941, 0.3517, 0.9803, 0.4725, 0.5453, 0.495, 0.501, 0.4815, 0.5489, 0.5016, 0.4977, 0.4588, 0.4847, 0.4622, 0.4766, 0.1488, 0.3852, 0.07128, 0.3597, 0.1069, 0.2787, 0.1778, 0.3187, 0.4495, 0.59, 0.4725, 0.5453, 0.4815, 0.5489, 0.4677, 0.5972, 0.2144, 0.4068, 0.1488, 0.3852, 0.1778, 0.3187, 0.2378, 0.3527, 0.4255, 0.6362, 0.4495, 0.59, 0.4677, 0.5972, 0.4531, 0.6472, 0.2717, 0.4256, 0.2144, 0.4068, 0.2378, 0.3527, 0.2903, 0.3822, 0.3998, 0.685, 0.4255, 0.6362, 0.4531, 0.6472, 0.4374, 0.7001, 0.3232, 0.4422, 0.2717, 0.4256, 0.2903, 0.3822, 0.3375, 0.4085, 0.3717, 0.7378, 0.3998, 0.685, 0.4374, 0.7001, 0.4201, 0.7575, 0.3707, 0.4573, 0.3232, 0.4422, 0.3375, 0.4085, 0.3811, 0.4326, 0.3403, 0.7965, 0.3717, 0.7378, 0.4201, 0.7575, 0.4007, 0.8212, 0.4531, 0.6472, 0.4677, 0.5972, 0.487, 0.6007, 0.4824, 0.6526, 0.2903, 0.3822, 0.2378, 0.3527, 0.2713, 0.3042, 0.317, 0.3433, 0.4374, 0.7001, 0.4531, 0.6472, 0.4824, 0.6526, 0.4773, 0.7076, 0.3375, 0.4085, 0.2903, 0.3822, 0.317, 0.3433, 0.3581, 0.3783, 0.4201, 0.7575, 0.4374, 0.7001, 0.4773, 0.7076, 0.4715, 0.7673, 0.3811, 0.4326, 0.3375, 0.4085, 0.3581, 0.3783, 0.3962, 0.4103, 0.4007, 0.8212, 0.4201, 0.7575, 0.4715, 0.7673, 0.4648, 0.8338, 0.4223, 0.4551, 0.3811, 0.4326, 0.3962, 0.4103, 0.4322, 0.4404, 0.3782, 0.8941, 0.4007, 0.8212, 0.4648, 0.8338, 0.4569, 0.9098, 0.4622, 0.4766, 0.4223, 0.4551, 0.4322, 0.4404, 0.467, 0.4693, 0.3517, 0.9803, 0.3782, 0.8941, 0.4569, 0.9098, 0.4477, 0.9996, 0.4815, 0.5489, 0.495, 0.501, 0.4911, 0.5506, 0.5016, 0.4977, 0.4622, 0.4766, 0.467, 0.4693, 0.1778, 0.3187, 0.1069, 0.2787, 0.1576, 0.2064, 0.2192, 0.2593, 0.4677, 0.5972, 0.4815, 0.5489, 0.4911, 0.5506, 0.487, 0.6007, 0.2378, 0.3527, 0.1778, 0.3187, 0.2192, 0.2593, 0.2713, 0.3042, 0.4569, 0.9098, 0.4648, 0.8338, 0.5303, 0.8336, 0.5374, 0.9098, 0.467, 0.4693, 0.4322, 0.4404, 0.4447, 0.428, 0.4732, 0.4631, 0.4477, 0.9996, 0.4569, 0.9098, 0.5374, 0.9098, 0.5458, 0.9999, 0.4911, 0.5506, 0.495, 0.501, 0.5009, 0.5504, 0.5016, 0.4977, 0.467, 0.4693, 0.4732, 0.4631, 0.2192, 0.2593, 0.1576, 0.2064, 0.2211, 0.1454, 0.2711, 0.2092, 0.487, 0.6007, 0.4911, 0.5506, 0.5009, 0.5504, 0.5066, 0.6004, 0.2713, 0.3042, 0.2192, 0.2593, 0.2711, 0.2092, 0.3135, 0.2632, 0.4824, 0.6526, 0.487, 0.6007, 0.5066, 0.6004, 0.5122, 0.6522, 0.317, 0.3433, 0.2713, 0.3042, 0.3135, 0.2632, 0.3507, 0.3103, 0.4773, 0.7076, 0.4824, 0.6526, 0.5122, 0.6522, 0.518, 0.7072, 0.3581, 0.3783, 0.317, 0.3433, 0.3507, 0.3103, 0.3842, 0.3526, 0.4715, 0.7673, 0.4773, 0.7076, 0.518, 0.7072, 0.5239, 0.767, 0.3962, 0.4103, 0.3581, 0.3783, 0.3842, 0.3526, 0.4152, 0.3915, 0.4648, 0.8338, 0.4715, 0.7673, 0.5239, 0.767, 0.5303, 0.8336, 0.4322, 0.4404, 0.3962, 0.4103, 0.4152, 0.3915, 0.4447, 0.428, 0.3507, 0.3103, 0.3135, 0.2632, 0.3628, 0.2313, 0.3901, 0.2846, 0.518, 0.7072, 0.5122, 0.6522, 0.5414, 0.646, 0.5578, 0.6989, 0.3842, 0.3526, 0.3507, 0.3103, 0.3901, 0.2846, 0.4147, 0.3326, 0.5239, 0.767, 0.518, 0.7072, 0.5578, 0.6989, 0.5753, 0.7565, 0.4152, 0.3915, 0.3842, 0.3526, 0.4147, 0.3326, 0.4376, 0.3767, 0.5303, 0.8336, 0.5239, 0.767, 0.5753, 0.7565, 0.5945, 0.8206, 0.4447, 0.428, 0.4152, 0.3915, 0.4376, 0.3767, 0.4594, 0.4182, 0.5374, 0.9098, 0.5303, 0.8336, 0.5945, 0.8206, 0.6164, 0.8942, 0.4732, 0.4631, 0.4447, 0.428, 0.4594, 0.4182, 0.4805, 0.4582, 0.5458, 0.9999, 0.5374, 0.9098, 0.6164, 0.8942, 0.6423, 0.981, 0.5009, 0.5504, 0.495, 0.501, 0.5104, 0.5483, 0.5016, 0.4977, 0.4732, 0.4631, 0.4805, 0.4582, 0.2711, 0.2092, 0.2211, 0.1454, 0.2951, 0.09807, 0.3317, 0.1702, 0.5066, 0.6004, 0.5009, 0.5504, 0.5104, 0.5483, 0.5257, 0.5962, 0.3135, 0.2632, 0.2711, 0.2092, 0.3317, 0.1702, 0.3628, 0.2313, 0.5122, 0.6522, 0.5066, 0.6004, 0.5257, 0.5962, 0.5414, 0.646, 0.4805, 0.4582, 0.4594, 0.4182, 0.4757, 0.4115, 0.4886, 0.4549, 0.6423, 0.981, 0.6164, 0.8942, 0.691, 0.8633, 0.7334, 0.9437, 0.5104, 0.5483, 0.495, 0.501, 0.5193, 0.5444, 0.5016, 0.4977, 0.4805, 0.4582, 0.4886, 0.4549, 0.3317, 0.1702, 0.2951, 0.09807, 0.3766, 0.06593, 0.3987, 0.1436, 0.5257, 0.5962, 0.5104, 0.5483, 0.5193, 0.5444, 0.5437, 0.5884, 0.3628, 0.2313, 0.3317, 0.1702, 0.3987, 0.1436, 0.4173, 0.2095, 0.5414, 0.646, 0.5257, 0.5962, 0.5437, 0.5884, 0.5689, 0.6342, 0.3901, 0.2846, 0.3628, 0.2313, 0.4173, 0.2095, 0.4337, 0.267, 0.5578, 0.6989, 0.5414, 0.646, 0.5689, 0.6342, 0.5953, 0.683, 0.4147, 0.3326, 0.3901, 0.2846, 0.4337, 0.267, 0.4486, 0.3188, 0.5753, 0.7565, 0.5578, 0.6989, 0.5953, 0.683, 0.6237, 0.7361, 0.4376, 0.3767, 0.4147, 0.3326, 0.4486, 0.3188, 0.4624, 0.3666, 0.5945, 0.8206, 0.5753, 0.7565, 0.6237, 0.7361, 0.6552, 0.7953, 0.4594, 0.4182, 0.4376, 0.3767, 0.4624, 0.3666, 0.4757, 0.4115, 0.6164, 0.8942, 0.5945, 0.8206, 0.6552, 0.7953, 0.691, 0.8633, 0.4486, 0.3188, 0.4337, 0.267, 0.48, 0.258, 0.4845, 0.312, 0.6237, 0.7361, 0.5953, 0.683, 0.6289, 0.66, 0.6673, 0.7066, 0.4624, 0.3666, 0.4486, 0.3188, 0.4845, 0.312, 0.4887, 0.3615, 0.6552, 0.7953, 0.6237, 0.7361, 0.6673, 0.7066, 0.7098, 0.7586, 0.4757, 0.4115, 0.4624, 0.3666, 0.4887, 0.3615, 0.493, 0.4082, 0.691, 0.8633, 0.6552, 0.7953, 0.7098, 0.7586, 0.7583, 0.8184, 0.4886, 0.4549, 0.4757, 0.4115, 0.493, 0.4082, 0.4972, 0.4532, 0.7334, 0.9437, 0.691, 0.8633, 0.7583, 0.8184, 0.8157, 0.8891, 0.5193, 0.5444, 0.495, 0.501, 0.5273, 0.5388, 0.5016, 0.4977, 0.4886, 0.4549, 0.4972, 0.4532, 0.3987, 0.1436, 0.3766, 0.06593, 0.4627, 0.05009, 0.4693, 0.1306, 0.5437, 0.5884, 0.5193, 0.5444, 0.5273, 0.5388, 0.5599, 0.5773, 0.4173, 0.2095, 0.3987, 0.1436, 0.4693, 0.1306, 0.4748, 0.1989, 0.5689, 0.6342, 0.5437, 0.5884, 0.5599, 0.5773, 0.5935, 0.6173, 0.4337, 0.267, 0.4173, 0.2095, 0.4748, 0.1989, 0.48, 0.258, 0.5953, 0.683, 0.5689, 0.6342, 0.5935, 0.6173, 0.6289, 0.66, 0.5273, 0.5388, 0.495, 0.501, 0.5341, 0.5318, 0.5016, 0.4977, 0.4972, 0.4532, 0.506, 0.4532, 0.4693, 0.1306, 0.4627, 0.05009, 0.5502, 0.05107, 0.5412, 0.1313, 0.5599, 0.5773, 0.5273, 0.5388, 0.5341, 0.5318, 0.5735, 0.5631, 0.4748, 0.1989, 0.4693, 0.1306, 0.5412, 0.1313, 0.5333, 0.1993, 0.5935, 0.6173, 0.5599, 0.5773, 0.5735, 0.5631, 0.6143, 0.5959, 0.48, 0.258, 0.4748, 0.1989, 0.5333, 0.1993, 0.5271, 0.2588, 0.6289, 0.66, 0.5935, 0.6173, 0.6143, 0.5959, 0.6575, 0.6308, 0.4845, 0.312, 0.48, 0.258, 0.5271, 0.2588, 0.5209, 0.3123, 0.6673, 0.7066, 0.6289, 0.66, 0.6575, 0.6308, 0.7043, 0.6691, 0.4887, 0.3615, 0.4845, 0.312, 0.5209, 0.3123, 0.5155, 0.3616, 0.7098, 0.7586, 0.6673, 0.7066, 0.7043, 0.6691, 0.7562, 0.7119, 0.493, 0.4082, 0.4887, 0.3615, 0.5155, 0.3616, 0.5106, 0.4082, 0.7583, 0.8184, 0.7098, 0.7586, 0.7562, 0.7119, 0.8157, 0.7611, 0.4972, 0.4532, 0.493, 0.4082, 0.5106, 0.4082, 0.506, 0.4532, 0.8157, 0.8891, 0.7583, 0.8184, 0.8157, 0.7611, 0.8859, 0.8194, 0.7043, 0.6691, 0.6575, 0.6308, 0.6799, 0.5966, 0.7333, 0.625, 0.5155, 0.3616, 0.5209, 0.3123, 0.5567, 0.3197, 0.5418, 0.367, 0.7562, 0.7119, 0.7043, 0.6691, 0.7333, 0.625, 0.7927, 0.6568, 0.5106, 0.4082, 0.5155, 0.3616, 0.5418, 0.367, 0.5279, 0.4117, 0.8157, 0.7611, 0.7562, 0.7119, 0.7927, 0.6568, 0.8608, 0.6936, 0.506, 0.4532, 0.5106, 0.4082, 0.5279, 0.4117, 0.5146, 0.4549, 0.8859, 0.8194, 0.8157, 0.7611, 0.8608, 0.6936, 0.9413, 0.7371, 0.5341, 0.5318, 0.495, 0.501, 0.5393, 0.5236, 0.5016, 0.4977, 0.506, 0.4532, 0.5146, 0.4549, 0.5412, 0.1313, 0.5502, 0.05107, 0.636, 0.069, 0.6116, 0.146, 0.5735, 0.5631, 0.5341, 0.5318, 0.5393, 0.5236, 0.5842, 0.5466, 0.5333, 0.1993, 0.5412, 0.1313, 0.6116, 0.146, 0.5908, 0.2111, 0.6143, 0.5959, 0.5735, 0.5631, 0.5842, 0.5466, 0.6306, 0.5707, 0.5271, 0.2588, 0.5333, 0.1993, 0.5908, 0.2111, 0.5729, 0.2687, 0.6575, 0.6308, 0.6143, 0.5959, 0.6306, 0.5707, 0.6799, 0.5966, 0.5209, 0.3123, 0.5271, 0.2588, 0.5729, 0.2687, 0.5567, 0.3197, 0.6116, 0.146, 0.636, 0.069, 0.7167, 0.1033, 0.6779, 0.1741, 0.5842, 0.5466, 0.5393, 0.5236, 0.5429, 0.5145, 0.5914, 0.5283, 0.5908, 0.2111, 0.6116, 0.146, 0.6779, 0.1741, 0.6448, 0.234, 0.6306, 0.5707, 0.5842, 0.5466, 0.5914, 0.5283, 0.6417, 0.5429, 0.5729, 0.2687, 0.5908, 0.2111, 0.6448, 0.234, 0.6162, 0.2865, 0.6799, 0.5966, 0.6306, 0.5707, 0.6417, 0.5429, 0.6951, 0.5586, 0.5567, 0.3197, 0.5729, 0.2687, 0.6162, 0.2865, 0.5903, 0.3337, 0.7333, 0.625, 0.6799, 0.5966, 0.6951, 0.5586, 0.7531, 0.576, 0.5418, 0.367, 0.5567, 0.3197, 0.5903, 0.3337, 0.5665, 0.3773, 0.7927, 0.6568, 0.7333, 0.625, 0.7531, 0.576, 0.8178, 0.5956, 0.5279, 0.4117, 0.5418, 0.367, 0.5665, 0.3773, 0.5441, 0.4184, 0.8608, 0.6936, 0.7927, 0.6568, 0.8178, 0.5956, 0.8919, 0.6183, 0.5146, 0.4549, 0.5279, 0.4117, 0.5441, 0.4184, 0.5227, 0.4583, 0.9413, 0.7371, 0.8608, 0.6936, 0.8919, 0.6183, 0.9797, 0.6452, 0.5393, 0.5236, 0.495, 0.501, 0.5429, 0.5145, 0.5016, 0.4977, 0.5146, 0.4549, 0.5227, 0.4583, 0.5665, 0.3773, 0.5903, 0.3337, 0.6205, 0.3541, 0.5887, 0.3922, 0.8178, 0.5956, 0.7531, 0.576, 0.7629, 0.5239, 0.8303, 0.5304, 0.5441, 0.4184, 0.5665, 0.3773, 0.5887, 0.3922, 0.5587, 0.4282, 0.8919, 0.6183, 0.8178, 0.5956, 0.8303, 0.5304, 0.9077, 0.5381, 0.5227, 0.4583, 0.5441, 0.4184, 0.5587, 0.4282, 0.53, 0.4631, 0.9797, 0.6452, 0.8919, 0.6183, 0.9077, 0.5381, 0.9993, 0.5473, 0.5429, 0.5145, 0.495, 0.501, 0.5446, 0.5049, 0.5016, 0.4977, 0.5227, 0.4583, 0.53, 0.4631, 0.6779, 0.1741, 0.7167, 0.1033, 0.7892, 0.1525, 0.7373, 0.2145, 0.5914, 0.5283, 0.5429, 0.5145, 0.5446, 0.5049, 0.5949, 0.509, 0.6448, 0.234, 0.6779, 0.1741, 0.7373, 0.2145, 0.6932, 0.267, 0.6417, 0.5429, 0.5914, 0.5283, 0.5949, 0.509, 0.6471, 0.5134, 0.6162, 0.2865, 0.6448, 0.234, 0.6932, 0.267, 0.6554, 0.3126, 0.6951, 0.5586, 0.6417, 0.5429, 0.6471, 0.5134, 0.7025, 0.5183, 0.5903, 0.3337, 0.6162, 0.2865, 0.6554, 0.3126, 0.6205, 0.3541, 0.7531, 0.576, 0.6951, 0.5586, 0.7025, 0.5183, 0.7629, 0.5239, 0.5949, 0.509, 0.5446, 0.5049, 0.5444, 0.4951, 0.5945, 0.4893, 0.6932, 0.267, 0.7373, 0.2145, 0.7879, 0.2656, 0.7345, 0.3084, 0.6471, 0.5134, 0.5949, 0.509, 0.5945, 0.4893, 0.6465, 0.4834, 0.6554, 0.3126, 0.6932, 0.267, 0.7345, 0.3084, 0.6883, 0.3463, 0.7025, 0.5183, 0.6471, 0.5134, 0.6465, 0.4834, 0.7019, 0.4774, 0.6205, 0.3541, 0.6554, 0.3126, 0.6883, 0.3463, 0.6462, 0.38, 0.7629, 0.5239, 0.7025, 0.5183, 0.7019, 0.4774, 0.7622, 0.471, 0.5887, 0.3922, 0.6205, 0.3541, 0.6462, 0.38, 0.6076, 0.4112, 0.8303, 0.5304, 0.7629, 0.5239, 0.7622, 0.471, 0.8296, 0.464, 0.5587, 0.4282, 0.5887, 0.3922, 0.6076, 0.4112, 0.5712, 0.4407, 0.9077, 0.5381, 0.8303, 0.5304, 0.8296, 0.464, 0.9073, 0.4562, 0.53, 0.4631, 0.5587, 0.4282, 0.5712, 0.4407, 0.5362, 0.4693, 0.9993, 0.5473, 0.9077, 0.5381, 0.9073, 0.4562, 0.9993, 0.447, 0.5446, 0.5049, 0.495, 0.501, 0.5444, 0.4951, 0.5016, 0.4977, 0.53, 0.4631, 0.5362, 0.4693, 0.7373, 0.2145, 0.7892, 0.1525, 0.8508, 0.2148, 0.7879, 0.2656, 0.8296, 0.464, 0.7622, 0.471, 0.7511, 0.4192, 0.8158, 0.399, 0.5712, 0.4407, 0.6076, 0.4112, 0.6224, 0.4335, 0.581, 0.4554, 0.9073, 0.4562, 0.8296, 0.464, 0.8158, 0.399, 0.8906, 0.3757, 0.5362, 0.4693, 0.5712, 0.4407, 0.581, 0.4554, 0.541, 0.4766, 0.9993, 0.447, 0.9073, 0.4562, 0.8906, 0.3757, 0.9793, 0.3481, 0.5444, 0.4951, 0.495, 0.501, 0.5423, 0.4856, 0.5016, 0.4977, 0.5362, 0.4693, 0.541, 0.4766, 0.7879, 0.2656, 0.8508, 0.2148, 0.8993, 0.2879, 0.8277, 0.3255, 0.5945, 0.4893, 0.5444, 0.4951, 0.5423, 0.4856, 0.5903, 0.4701, 0.7345, 0.3084, 0.7879, 0.2656, 0.8277, 0.3255, 0.767, 0.3573, 0.6465, 0.4834, 0.5945, 0.4893, 0.5903, 0.4701, 0.6402, 0.4541, 0.6883, 0.3463, 0.7345, 0.3084, 0.767, 0.3573, 0.7141, 0.3856, 0.7019, 0.4774, 0.6465, 0.4834, 0.6402, 0.4541, 0.6933, 0.4373, 0.6462, 0.38, 0.6883, 0.3463, 0.7141, 0.3856, 0.6664, 0.4104, 0.7622, 0.471, 0.7019, 0.4774, 0.6933, 0.4373, 0.7511, 0.4192, 0.6076, 0.4112, 0.6462, 0.38, 0.6664, 0.4104, 0.6224, 0.4335, 0.767, 0.3573, 0.8277, 0.3255, 0.8551, 0.3922, 0.7895, 0.4116, 0.6402, 0.4541, 0.5903, 0.4701, 0.5824, 0.452, 0.6281, 0.4266, 0.7141, 0.3856, 0.767, 0.3573, 0.7895, 0.4116, 0.7317, 0.4291, 0.6933, 0.4373, 0.6402, 0.4541, 0.6281, 0.4266, 0.6769, 0.3997, 0.6664, 0.4104, 0.7141, 0.3856, 0.7317, 0.4291, 0.6802, 0.4442, 0.7511, 0.4192, 0.6933, 0.4373, 0.6769, 0.3997, 0.73, 0.3706, 0.6224, 0.4335, 0.6664, 0.4104, 0.6802, 0.4442, 0.6326, 0.4583, 0.8158, 0.399, 0.7511, 0.4192, 0.73, 0.3706, 0.789, 0.3383, 0.581, 0.4554, 0.6224, 0.4335, 0.6326, 0.4583, 0.5877, 0.4716, 0.8906, 0.3757, 0.8158, 0.399, 0.789, 0.3383, 0.8583, 0.2997, 0.541, 0.4766, 0.581, 0.4554, 0.5877, 0.4716, 0.5444, 0.4847, 0.9793, 0.3481, 0.8906, 0.3757, 0.8583, 0.2997, 0.9395, 0.2549, 0.5423, 0.4856, 0.495, 0.501, 0.5384, 0.4767, 0.5016, 0.4977, 0.541, 0.4766, 0.5444, 0.4847, 0.8277, 0.3255, 0.8993, 0.2879, 0.9327, 0.3691, 0.8551, 0.3922, 0.5903, 0.4701, 0.5423, 0.4856, 0.5384, 0.4767, 0.5824, 0.452, 0.5877, 0.4716, 0.6326, 0.4583, 0.6378, 0.4845, 0.5911, 0.4889, 0.8583, 0.2997, 0.789, 0.3383, 0.7516, 0.2836, 0.8108, 0.2323, 0.5444, 0.4847, 0.5877, 0.4716, 0.5911, 0.4889, 0.5461, 0.4933, 0.9395, 0.2549, 0.8583, 0.2997, 0.8108, 0.2323, 0.8812, 0.1719, 0.5384, 0.4767, 0.495, 0.501, 0.5328, 0.4687, 0.5016, 0.4977, 0.5444, 0.4847, 0.5461, 0.4933, 0.8551, 0.3922, 0.9327, 0.3691, 0.9497, 0.4554, 0.8691, 0.463, 0.5824, 0.452, 0.5384, 0.4767, 0.5328, 0.4687, 0.5711, 0.4359, 0.7895, 0.4116, 0.8551, 0.3922, 0.8691, 0.463, 0.8006, 0.4693, 0.6281, 0.4266, 0.5824, 0.452, 0.5711, 0.4359, 0.611, 0.402, 0.7317, 0.4291, 0.7895, 0.4116, 0.8006, 0.4693, 0.7413, 0.4751, 0.6769, 0.3997, 0.6281, 0.4266, 0.611, 0.402, 0.6535, 0.3661, 0.6802, 0.4442, 0.7317, 0.4291, 0.7413, 0.4751, 0.6873, 0.48, 0.73, 0.3706, 0.6769, 0.3997, 0.6535, 0.3661, 0.6998, 0.3271, 0.6326, 0.4583, 0.6802, 0.4442, 0.6873, 0.48, 0.6378, 0.4845, 0.789, 0.3383, 0.73, 0.3706, 0.6998, 0.3271, 0.7516, 0.2836, 0.7413, 0.4751, 0.8006, 0.4693, 0.8007, 0.5279, 0.741, 0.5223, 0.6535, 0.3661, 0.611, 0.402, 0.5893, 0.3813, 0.6239, 0.3378, 0.6873, 0.48, 0.7413, 0.4751, 0.741, 0.5223, 0.6873, 0.5166, 0.6998, 0.3271, 0.6535, 0.3661, 0.6239, 0.3378, 0.6616, 0.2904, 0.6378, 0.4845, 0.6873, 0.48, 0.6873, 0.5166, 0.6378, 0.5113, 0.7516, 0.2836, 0.6998, 0.3271, 0.6616, 0.2904, 0.7038, 0.2375, 0.5911, 0.4889, 0.6378, 0.4845, 0.6378, 0.5113, 0.5911, 0.5066, 0.8108, 0.2323, 0.7516, 0.2836, 0.7038, 0.2375, 0.7513, 0.1759, 0.5461, 0.4933, 0.5911, 0.4889, 0.5911, 0.5066, 0.5461, 0.502, 0.8812, 0.1719, 0.8108, 0.2323, 0.7513, 0.1759, 0.8078, 0.103, 0.5328, 0.4687, 0.495, 0.501, 0.5257, 0.4619, 0.5016, 0.4977, 0.5461, 0.4933, 0.5461, 0.502, 0.8691, 0.463, 0.9497, 0.4554, 0.9497, 0.5433, 0.869, 0.5351, 0.5711, 0.4359, 0.5328, 0.4687, 0.5257, 0.4619, 0.5569, 0.4223, 0.8006, 0.4693, 0.8691, 0.463, 0.869, 0.5351, 0.8007, 0.5279, 0.611, 0.402, 0.5711, 0.4359, 0.5569, 0.4223, 0.5893, 0.3813, 0.5461, 0.502, 0.5911, 0.5066, 0.5877, 0.5239, 0.5444, 0.5106, 0.8078, 0.103, 0.7513, 0.1759, 0.6821, 0.1326, 0.7229, 0.05046, 0.5257, 0.4619, 0.495, 0.501, 0.5175, 0.4567, 0.5016, 0.4977, 0.5461, 0.502, 0.5444, 0.5106, 0.869, 0.5351, 0.9497, 0.5433, 0.9327, 0.6297, 0.855, 0.606, 0.5569, 0.4223, 0.5257, 0.4619, 0.5175, 0.4567, 0.5403, 0.4118, 0.8007, 0.5279, 0.869, 0.5351, 0.855, 0.606, 0.7893, 0.5856, 0.5893, 0.3813, 0.5569, 0.4223, 0.5403, 0.4118, 0.5641, 0.3652, 0.741, 0.5223, 0.8007, 0.5279, 0.7893, 0.5856, 0.7317, 0.5686, 0.6239, 0.3378, 0.5893, 0.3813, 0.5641, 0.3652, 0.5894, 0.3158, 0.6873, 0.5166, 0.741, 0.5223, 0.7317, 0.5686, 0.6801, 0.5524, 0.6616, 0.2904, 0.6239, 0.3378, 0.5894, 0.3158, 0.6171, 0.262, 0.6378, 0.5113, 0.6873, 0.5166, 0.6801, 0.5524, 0.6326, 0.5377, 0.7038, 0.2375, 0.6616, 0.2904, 0.6171, 0.262, 0.6479, 0.202, 0.5911, 0.5066, 0.6378, 0.5113, 0.6326, 0.5377, 0.5877, 0.5239, 0.7513, 0.1759, 0.7038, 0.2375, 0.6479, 0.202, 0.6821, 0.1326, 0.5894, 0.3158, 0.5641, 0.3652, 0.5362, 0.3544, 0.5514, 0.3011, 0.6801, 0.5524, 0.7317, 0.5686, 0.7136, 0.6121, 0.6661, 0.5862, 0.6171, 0.262, 0.5894, 0.3158, 0.5514, 0.3011, 0.5679, 0.243, 0.6326, 0.5377, 0.6801, 0.5524, 0.6661, 0.5862, 0.6223, 0.5625, 0.6479, 0.202, 0.6171, 0.262, 0.5679, 0.243, 0.5863, 0.1783, 0.5877, 0.5239, 0.6326, 0.5377, 0.6223, 0.5625, 0.581, 0.5402, 0.6821, 0.1326, 0.6479, 0.202, 0.5863, 0.1783, 0.6061, 0.1038, 0.5444, 0.5106, 0.5877, 0.5239, 0.581, 0.5402, 0.5411, 0.5188, 0.7229, 0.05046, 0.6821, 0.1326, 0.6061, 0.1038, 0.6299, 0.01581, 0.5175, 0.4567, 0.495, 0.501, 0.5084, 0.4532, 0.5016, 0.4977, 0.5444, 0.5106, 0.5411, 0.5188, 0.855, 0.606, 0.9327, 0.6297, 0.8992, 0.7113, 0.8274, 0.6729, 0.5403, 0.4118, 0.5175, 0.4567, 0.5084, 0.4532, 0.522, 0.4047, 0.7893, 0.5856, 0.855, 0.606, 0.8274, 0.6729, 0.7668, 0.6401, 0.5641, 0.3652, 0.5403, 0.4118, 0.522, 0.4047, 0.5362, 0.3544, 0.7317, 0.5686, 0.7893, 0.5856, 0.7668, 0.6401, 0.7136, 0.6121, 0.6299, 0.01581, 0.6061, 0.1038, 0.5263, 0.09059, 0.5324, 9.995e-05, 0.5084, 0.4532, 0.495, 0.501, 0.4988, 0.4515, 0.5016, 0.4977, 0.5411, 0.5188, 0.5362, 0.5261, 0.8274, 0.6729, 0.8992, 0.7113, 0.8504, 0.785, 0.7873, 0.7333, 0.522, 0.4047, 0.5084, 0.4532, 0.4988, 0.4515, 0.5027, 0.4013, 0.7668, 0.6401, 0.8274, 0.6729, 0.7873, 0.7333, 0.7341, 0.6892, 0.5362, 0.3544, 0.522, 0.4047, 0.5027, 0.4013, 0.5068, 0.3493, 0.7136, 0.6121, 0.7668, 0.6401, 0.7341, 0.6892, 0.6873, 0.6513, 0.5514, 0.3011, 0.5362, 0.3544, 0.5068, 0.3493, 0.5112, 0.2941, 0.6661, 0.5862, 0.7136, 0.6121, 0.6873, 0.6513, 0.6457, 0.6166, 0.5679, 0.243, 0.5514, 0.3011, 0.5112, 0.2941, 0.5161, 0.234, 0.6223, 0.5625, 0.6661, 0.5862, 0.6457, 0.6166, 0.6074, 0.5848, 0.5863, 0.1783, 0.5679, 0.243, 0.5161, 0.234, 0.5214, 0.1672, 0.581, 0.5402, 0.6223, 0.5625, 0.6074, 0.5848, 0.5712, 0.5548, 0.6061, 0.1038, 0.5863, 0.1783, 0.5214, 0.1672, 0.5263, 0.09059, 0.5411, 0.5188, 0.581, 0.5402, 0.5712, 0.5548, 0.5362, 0.5261, 0.6457, 0.6166, 0.6873, 0.6513, 0.6538, 0.6847, 0.6197, 0.6425, 0.5161, 0.234, 0.5112, 0.2941, 0.4705, 0.295, 0.4636, 0.2353, 0.6074, 0.5848, 0.6457, 0.6166, 0.6197, 0.6425, 0.5884, 0.6038, 0.5214, 0.1672, 0.5161, 0.234, 0.4636, 0.2353, 0.4558, 0.1688, 0.5712, 0.5548, 0.6074, 0.5848, 0.5884, 0.6038, 0.5587, 0.5673, 0.5263, 0.09059, 0.5214, 0.1672, 0.4558, 0.1688, 0.4458, 0.09313, 0.5362, 0.5261, 0.5712, 0.5548, 0.5587, 0.5673, 0.53, 0.5323, 0.5324, 9.995e-05, 0.5263, 0.09059, 0.4458, 0.09313, 0.4343, 0.003603, 0.4988, 0.4515, 0.495, 0.501, 0.489, 0.4517, 0.5016, 0.4977, 0.5362, 0.5261, 0.53, 0.5323, 0.7873, 0.7333, 0.8504, 0.785, 0.788, 0.8479, 0.7361, 0.7848, 0.5027, 0.4013, 0.4988, 0.4515, 0.489, 0.4517, 0.4831, 0.4018, 0.7341, 0.6892, 0.7873, 0.7333, 0.7361, 0.7848, 0.6924, 0.7311, 0.5068, 0.3493, 0.5027, 0.4013, 0.4831, 0.4018, 0.4769, 0.35, 0.6873, 0.6513, 0.7341, 0.6892, 0.6924, 0.7311, 0.6538, 0.6847, 0.5112, 0.2941, 0.5068, 0.3493, 0.4769, 0.35, 0.4705, 0.295, 0.489, 0.4517, 0.495, 0.501, 0.4795, 0.4538, 0.5016, 0.4977, 0.53, 0.5323, 0.5227, 0.5371, 0.7361, 0.7848, 0.788, 0.8479, 0.7143, 0.8977, 0.6757, 0.8254, 0.4831, 0.4018, 0.489, 0.4517, 0.4795, 0.4538, 0.4639, 0.4061, 0.6924, 0.7311, 0.7361, 0.7848, 0.6757, 0.8254, 0.6433, 0.7641, 0.4769, 0.35, 0.4831, 0.4018, 0.4639, 0.4061, 0.4479, 0.3565, 0.6538, 0.6847, 0.6924, 0.7311, 0.6433, 0.7641, 0.6144, 0.711, 0.4705, 0.295, 0.4769, 0.35, 0.4479, 0.3565, 0.4309, 0.3039, 0.6197, 0.6425, 0.6538, 0.6847, 0.6144, 0.711, 0.5892, 0.6629, 0.4636, 0.2353, 0.4705, 0.295, 0.4309, 0.3039, 0.4124, 0.2468, 0.5884, 0.6038, 0.6197, 0.6425, 0.5892, 0.6629, 0.566, 0.6187, 0.4558, 0.1688, 0.4636, 0.2353, 0.4124, 0.2468, 0.3919, 0.1831, 0.5587, 0.5673, 0.5884, 0.6038, 0.566, 0.6187, 0.544, 0.5771, 0.4458, 0.09313, 0.4558, 0.1688, 0.3919, 0.1831, 0.3676, 0.1112, 0.53, 0.5323, 0.5587, 0.5673, 0.544, 0.5771, 0.5227, 0.5371, 0.4343, 0.003603, 0.4458, 0.09313, 0.3676, 0.1112, 0.3393, 0.02585, 0.4124, 0.2468, 0.4309, 0.3039, 0.3938, 0.3203, 0.3646, 0.2679, 0.566, 0.6187, 0.5892, 0.6629, 0.5553, 0.6769, 0.5411, 0.629, 0.3919, 0.1831, 0.4124, 0.2468, 0.3646, 0.2679, 0.3319, 0.2093, 0.544, 0.5771, 0.566, 0.6187, 0.5411, 0.629, 0.5277, 0.5839, 0.3676, 0.1112, 0.3919, 0.1831, 0.3319, 0.2093, 0.2948, 0.1439, 0.5227, 0.5371, 0.544, 0.5771, 0.5277, 0.5839, 0.5146, 0.5405, 0.3393, 0.02585, 0.3676, 0.1112, 0.2948, 0.1439, 0.2506, 0.06566, 0.4795, 0.4538, 0.495, 0.501, 0.4706, 0.4578, 0.5016, 0.4977, 0.5227, 0.5371, 0.5146, 0.5405, 0.6757, 0.8254, 0.7143, 0.8977, 0.6321, 0.9321, 0.6083, 0.8534, 0.4639, 0.4061, 0.4795, 0.4538, 0.4706, 0.4578, 0.446, 0.414, 0.6433, 0.7641, 0.6757, 0.8254, 0.6083, 0.8534, 0.5885, 0.7869, 0.4479, 0.3565, 0.4639, 0.4061, 0.446, 0.414, 0.4206, 0.3686, 0.6144, 0.711, 0.6433, 0.7641, 0.5885, 0.7869, 0.5706, 0.729, 0.4309, 0.3039, 0.4479, 0.3565, 0.4206, 0.3686, 0.3938, 0.3203, 0.5892, 0.6629, 0.6144, 0.711, 0.5706, 0.729, 0.5553, 0.6769, 0.6083, 0.8534, 0.6321, 0.9321, 0.5445, 0.9498, 0.5366, 0.8678, 0.446, 0.414, 0.4706, 0.4578, 0.4627, 0.4634, 0.43, 0.4252, 0.5885, 0.7869, 0.6083, 0.8534, 0.5366, 0.8678, 0.5302, 0.7985, 0.4206, 0.3686, 0.446, 0.414, 0.43, 0.4252, 0.3963, 0.3856, 0.5706, 0.729, 0.5885, 0.7869, 0.5302, 0.7985, 0.524, 0.7381, 0.3938, 0.3203, 0.4206, 0.3686, 0.3963, 0.3856, 0.3606, 0.3437, 0.5553, 0.6769, 0.5706, 0.729, 0.524, 0.7381, 0.5192, 0.684, 0.3646, 0.2679, 0.3938, 0.3203, 0.3606, 0.3437, 0.3219, 0.2981, 0.5411, 0.629, 0.5553, 0.6769, 0.5192, 0.684, 0.5147, 0.6342, 0.3319, 0.2093, 0.3646, 0.2679, 0.3219, 0.2981, 0.2788, 0.2473, 0.5277, 0.5839, 0.5411, 0.629, 0.5147, 0.6342, 0.5104, 0.5874, 0.2948, 0.1439, 0.3319, 0.2093, 0.2788, 0.2473, 0.2293, 0.1896, 0.5146, 0.5405, 0.5277, 0.5839, 0.5104, 0.5874, 0.506, 0.5422, 0.2506, 0.06566, 0.2948, 0.1439, 0.2293, 0.1896, 0.171, 0.1214, 0.4706, 0.4578, 0.495, 0.501, 0.4627, 0.4634, 0.5016, 0.4977, 0.5146, 0.5405, 0.506, 0.5422, 0.5147, 0.6342, 0.5192, 0.684, 0.4825, 0.6838, 0.4878, 0.6341, 0.2788, 0.2473, 0.3219, 0.2981, 0.286, 0.3358, 0.2343, 0.2947, 0.5104, 0.5874, 0.5147, 0.6342, 0.4878, 0.6341, 0.4927, 0.5873, 0.2293, 0.1896, 0.2788, 0.2473, 0.2343, 0.2947, 0.1738, 0.2473, 0.506, 0.5422, 0.5104, 0.5874, 0.4927, 0.5873, 0.4972, 0.5422, 0.171, 0.1214, 0.2293, 0.1896, 0.1738, 0.2473, 0.1034, 0.1919, 0.4627, 0.4634, 0.495, 0.501, 0.4559, 0.4704, 0.5016, 0.4977, 0.506, 0.5422, 0.4972, 0.5422, 0.5366, 0.8678, 0.5445, 0.9498, 0.4548, 0.9499, 0.4633, 0.8677, 0.43, 0.4252, 0.4627, 0.4634, 0.4559, 0.4704, 0.4165, 0.4393, 0.5302, 0.7985, 0.5366, 0.8678, 0.4633, 0.8677, 0.4707, 0.7984, 0.3963, 0.3856, 0.43, 0.4252, 0.4165, 0.4393, 0.3758, 0.4071, 0.524, 0.7381, 0.5302, 0.7985, 0.4707, 0.7984, 0.4765, 0.7379, 0.3606, 0.3437, 0.3963, 0.3856, 0.3758, 0.4071, 0.3327, 0.3729, 0.5192, 0.684, 0.524, 0.7381, 0.4765, 0.7379, 0.4825, 0.6838, 0.3219, 0.2981, 0.3606, 0.3437, 0.3327, 0.3729, 0.286, 0.3358, 0.4707, 0.7984, 0.4633, 0.8677, 0.3913, 0.8532, 0.4123, 0.7866, 0.3758, 0.4071, 0.4165, 0.4393, 0.4061, 0.4558, 0.3599, 0.4321, 0.4765, 0.7379, 0.4707, 0.7984, 0.4123, 0.7866, 0.43, 0.7283, 0.3327, 0.3729, 0.3758, 0.4071, 0.3599, 0.4321, 0.311, 0.407, 0.4825, 0.6838, 0.4765, 0.7379, 0.43, 0.7283, 0.4465, 0.6765, 0.286, 0.3358, 0.3327, 0.3729, 0.311, 0.407, 0.258, 0.3797, 0.4878, 0.6341, 0.4825, 0.6838, 0.4465, 0.6765, 0.4614, 0.6288, 0.2343, 0.2947, 0.286, 0.3358, 0.258, 0.3797, 0.1987, 0.3491, 0.4927, 0.5873, 0.4878, 0.6341, 0.4614, 0.6288, 0.4753, 0.5839, 0.1738, 0.2473, 0.2343, 0.2947, 0.1987, 0.3491, 0.1312, 0.315, 0.4972, 0.5422, 0.4927, 0.5873, 0.4753, 0.5839, 0.4886, 0.5405, 0.1034, 0.1919, 0.1738, 0.2473, 0.1312, 0.315, 0.05148, 0.2746, 0.4559, 0.4704, 0.495, 0.501, 0.4507, 0.4786, 0.5016, 0.4977, 0.4972, 0.5422, 0.4886, 0.5405, 0.4633, 0.8677, 0.4548, 0.9499, 0.3667, 0.9322, 0.3913, 0.8532, 0.4165, 0.4393, 0.4559, 0.4704, 0.4507, 0.4786, 0.4061, 0.4558, 0.4753, 0.5839, 0.4614, 0.6288, 0.4366, 0.6184, 0.459, 0.5771, 0.1312, 0.315, 0.1987, 0.3491, 0.1747, 0.4095, 0.1028, 0.3891, 0.4886, 0.5405, 0.4753, 0.5839, 0.459, 0.5771, 0.4805, 0.5372, 0.05148, 0.2746, 0.1312, 0.315, 0.1028, 0.3891, 0.01708, 0.3648, 0.4507, 0.4786, 0.495, 0.501, 0.4472, 0.4876, 0.5016, 0.4977, 0.4886, 0.5405, 0.4805, 0.5372, 0.3913, 0.8532, 0.3667, 0.9322, 0.2836, 0.8972, 0.3234, 0.8246, 0.4061, 0.4558, 0.4507, 0.4786, 0.4472, 0.4876, 0.3988, 0.474, 0.4123, 0.7866, 0.3913, 0.8532, 0.3234, 0.8246, 0.3572, 0.7636, 0.3599, 0.4321, 0.4061, 0.4558, 0.3988, 0.474, 0.3488, 0.4597, 0.43, 0.7283, 0.4123, 0.7866, 0.3572, 0.7636, 0.3865, 0.7096, 0.311, 0.407, 0.3599, 0.4321, 0.3488, 0.4597, 0.2958, 0.4444, 0.4465, 0.6765, 0.43, 0.7283, 0.3865, 0.7096, 0.4126, 0.6622, 0.258, 0.3797, 0.311, 0.407, 0.2958, 0.4444, 0.2384, 0.4279, 0.4614, 0.6288, 0.4465, 0.6765, 0.4126, 0.6622, 0.4366, 0.6184, 0.1987, 0.3491, 0.258, 0.3797, 0.2384, 0.4279, 0.1747, 0.4095])
me_sphere.materials.append(mat_material_002)
me_sphere.use_remesh_fix_poles = True
me_sphere.use_remesh_preserve_attributes = False
me_sphere.use_mirror_vertex_groups = False
me_sphere.update()

# ---- objects
ob_light = bpy.data.objects.new('Light', light_light)
ob_camera = bpy.data.objects.new('Camera', cam_camera)
ob_sphere = bpy.data.objects.new('Sphere', me_sphere)

# ---- transforms, parenting, visibility, modifiers, constraints
ob_light.location = (4.076, 1.005, 5.904)
ob_light.rotation_euler = (0.6503, 0.05522, 1.866)
ob_light.lock_rotations_4d = False
ob_light.empty_display_type = 'ARROWS'
ob_light.color = (0.0, 0.0, 0.0, 0.0)
ob_light.lineart.crease_threshold = 0.0
ob_camera.location = (7.359, -6.926, 4.958)
ob_camera.rotation_euler = (1.109, 0.0, 0.8149)
ob_camera.lock_rotations_4d = False
ob_camera.empty_display_type = 'ARROWS'
ob_camera.color = (0.0, 0.0, 0.0, 0.0)
ob_camera.display_type = 'WIRE'
ob_camera.lineart.crease_threshold = 0.0
ob_sphere.location = (0.0, 0.0, 0.0)
ob_sphere.lineart.crease_threshold = 0.0

# ---- collection membership
col_collection.objects.link(ob_light)
col_collection.objects.link(ob_camera)
col_collection.objects.link(ob_sphere)

# ---- scene / render settings (as saved in the file)
scene.camera = ob_camera
scene.frame_start = 1; scene.frame_end = 250; scene.frame_set(1)
scene.render.engine = 'BLENDER_EEVEE_NEXT'
scene.cycles.use_denoising = False
scene.cycles.samples = 128
scene.cycles.sampling_pattern = 'TABULATED_SOBOL'
scene.cycles.use_adaptive_sampling = False
scene.cycles.use_light_tree = False
scene.view_settings.view_transform = 'Filmic'
bpy.context.view_layer.update()
